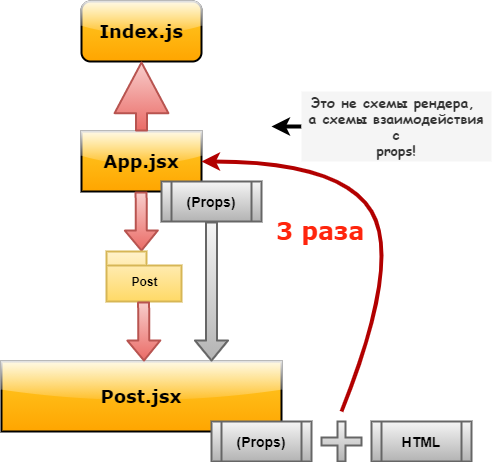

The diagram above was exported from draw.io. Its source (the exported page's mxGraphModel, read from the mxfile embedded in the PNG):
<mxGraphModel dx="1185" dy="638" grid="1" gridSize="10" guides="1" tooltips="1" connect="1" arrows="1" fold="1" page="1" pageScale="1" pageWidth="827" pageHeight="1169" math="0" shadow="0">
  <root>
    <mxCell id="0" />
    <mxCell id="1" parent="0" />
    <mxCell id="bpGoZ9W7iYFmXDBUk-9v-1" value="&lt;font style=&quot;font-size: 18px&quot; face=&quot;Verdana&quot;&gt;&lt;b&gt;Index.js&lt;/b&gt;&lt;/font&gt;" style="rounded=1;whiteSpace=wrap;html=1;strokeWidth=2;fillColor=#ffcd28;gradientColor=#ffa500;shadow=0;sketch=0;glass=1;" vertex="1" parent="1">
      <mxGeometry x="340" y="20" width="120" height="60" as="geometry" />
    </mxCell>
    <mxCell id="bpGoZ9W7iYFmXDBUk-9v-2" value="&lt;font style=&quot;font-size: 18px&quot; face=&quot;Verdana&quot;&gt;&lt;b&gt;App.jsx&lt;/b&gt;&lt;/font&gt;" style="rounded=0;whiteSpace=wrap;html=1;strokeWidth=2;fillColor=#ffcd28;gradientColor=#ffa500;shadow=0;sketch=0;glass=1;" vertex="1" parent="1">
      <mxGeometry x="340" y="150" width="120" height="60" as="geometry" />
    </mxCell>
    <mxCell id="bpGoZ9W7iYFmXDBUk-9v-4" value="" style="shape=flexArrow;endArrow=classic;html=1;strokeWidth=2;gradientColor=#ea6b66;fillColor=#f8cecc;strokeColor=#b85450;entryX=0.5;entryY=1;entryDx=0;entryDy=0;exitX=0.5;exitY=0;exitDx=0;exitDy=0;endWidth=40.833333333333336;endSize=16.225;" edge="1" parent="1" source="bpGoZ9W7iYFmXDBUk-9v-2" target="bpGoZ9W7iYFmXDBUk-9v-1">
      <mxGeometry width="50" height="50" relative="1" as="geometry">
        <mxPoint x="400" y="140" as="sourcePoint" />
        <mxPoint x="480" y="110" as="targetPoint" />
      </mxGeometry>
    </mxCell>
    <mxCell id="bpGoZ9W7iYFmXDBUk-9v-5" value="&lt;font style=&quot;font-size: 18px&quot; face=&quot;Verdana&quot;&gt;&lt;b&gt;Post.jsx&lt;/b&gt;&lt;/font&gt;" style="rounded=0;whiteSpace=wrap;html=1;strokeWidth=2;fillColor=#ffcd28;gradientColor=#ffa500;shadow=0;sketch=0;glass=1;" vertex="1" parent="1">
      <mxGeometry x="260" y="380" width="280" height="70" as="geometry" />
    </mxCell>
    <mxCell id="bpGoZ9W7iYFmXDBUk-9v-6" value="" style="shape=flexArrow;endArrow=classic;html=1;strokeWidth=2;gradientColor=#ea6b66;fillColor=#f8cecc;strokeColor=#b85450;" edge="1" parent="1">
      <mxGeometry width="50" height="50" relative="1" as="geometry">
        <mxPoint x="399.5799999999999" y="210" as="sourcePoint" />
        <mxPoint x="400" y="270" as="targetPoint" />
      </mxGeometry>
    </mxCell>
    <mxCell id="bpGoZ9W7iYFmXDBUk-9v-7" value="&lt;font style=&quot;font-size: 14px&quot;&gt;&lt;b&gt;(Props)&lt;/b&gt;&lt;/font&gt;" style="shape=process;whiteSpace=wrap;html=1;backgroundOutline=1;rounded=0;shadow=0;glass=0;sketch=0;strokeColor=#666666;strokeWidth=2;gradientColor=#b3b3b3;fillColor=#f5f5f5;" vertex="1" parent="1">
      <mxGeometry x="420" y="200" width="100" height="40" as="geometry" />
    </mxCell>
    <mxCell id="bpGoZ9W7iYFmXDBUk-9v-8" value="&lt;font style=&quot;font-size: 14px&quot;&gt;&lt;b&gt;(Props)&lt;/b&gt;&lt;/font&gt;" style="shape=process;whiteSpace=wrap;html=1;backgroundOutline=1;rounded=0;shadow=0;glass=0;sketch=0;strokeColor=#666666;strokeWidth=2;gradientColor=#b3b3b3;fillColor=#f5f5f5;" vertex="1" parent="1">
      <mxGeometry x="470" y="440" width="100" height="40" as="geometry" />
    </mxCell>
    <mxCell id="bpGoZ9W7iYFmXDBUk-9v-10" value="" style="shape=flexArrow;endArrow=classic;html=1;strokeWidth=2;gradientColor=#b3b3b3;fillColor=#f5f5f5;strokeColor=#666666;entryX=0.75;entryY=0;entryDx=0;entryDy=0;" edge="1" parent="1" target="bpGoZ9W7iYFmXDBUk-9v-5">
      <mxGeometry width="50" height="50" relative="1" as="geometry">
        <mxPoint x="469.99999999999994" y="240" as="sourcePoint" />
        <mxPoint x="469.99999999999994" y="310" as="targetPoint" />
      </mxGeometry>
    </mxCell>
    <mxCell id="bpGoZ9W7iYFmXDBUk-9v-11" value="" style="shape=cross;whiteSpace=wrap;html=1;rounded=0;shadow=0;glass=0;sketch=0;strokeColor=#666666;strokeWidth=2;gradientColor=#b3b3b3;fillColor=#f5f5f5;" vertex="1" parent="1">
      <mxGeometry x="580" y="440" width="40" height="40" as="geometry" />
    </mxCell>
    <mxCell id="bpGoZ9W7iYFmXDBUk-9v-12" value="&lt;font style=&quot;font-size: 14px&quot;&gt;&lt;b&gt;HTML&lt;/b&gt;&lt;/font&gt;" style="shape=process;whiteSpace=wrap;html=1;backgroundOutline=1;rounded=0;shadow=0;glass=0;sketch=0;strokeColor=#666666;strokeWidth=2;gradientColor=#b3b3b3;fillColor=#f5f5f5;" vertex="1" parent="1">
      <mxGeometry x="630" y="440" width="100" height="40" as="geometry" />
    </mxCell>
    <mxCell id="bpGoZ9W7iYFmXDBUk-9v-13" value="" style="curved=1;endArrow=classic;html=1;strokeWidth=4;entryX=1;entryY=0.5;entryDx=0;entryDy=0;fillColor=#e51400;strokeColor=#B20000;" edge="1" parent="1" target="bpGoZ9W7iYFmXDBUk-9v-2">
      <mxGeometry width="50" height="50" relative="1" as="geometry">
        <mxPoint x="600" y="430" as="sourcePoint" />
        <mxPoint x="660" y="290" as="targetPoint" />
        <Array as="points">
          <mxPoint x="660" y="280" />
          <mxPoint x="600" y="180" />
        </Array>
      </mxGeometry>
    </mxCell>
    <mxCell id="bpGoZ9W7iYFmXDBUk-9v-14" value="&lt;h1&gt;&lt;font color=&quot;#ff250d&quot; face=&quot;Verdana&quot;&gt;3 раза&lt;/font&gt;&lt;/h1&gt;" style="text;html=1;spacing=5;spacingTop=-20;whiteSpace=wrap;overflow=hidden;rounded=0;shadow=0;glass=0;sketch=0;" vertex="1" parent="1">
      <mxGeometry x="530" y="230" width="100" height="50" as="geometry" />
    </mxCell>
    <mxCell id="bpGoZ9W7iYFmXDBUk-9v-18" value="Post" style="shape=folder;fontStyle=1;spacingTop=10;tabWidth=40;tabHeight=14;tabPosition=left;html=1;rounded=0;shadow=0;glass=0;sketch=0;strokeColor=#d6b656;strokeWidth=2;gradientColor=#ffd966;fillColor=#fff2cc;" vertex="1" parent="1">
      <mxGeometry x="365" y="270" width="75" height="50" as="geometry" />
    </mxCell>
    <mxCell id="bpGoZ9W7iYFmXDBUk-9v-19" value="" style="shape=flexArrow;endArrow=classic;html=1;strokeWidth=2;gradientColor=#ea6b66;fillColor=#f8cecc;strokeColor=#b85450;" edge="1" parent="1">
      <mxGeometry width="50" height="50" relative="1" as="geometry">
        <mxPoint x="402.0799999999999" y="320" as="sourcePoint" />
        <mxPoint x="402.5" y="380" as="targetPoint" />
      </mxGeometry>
    </mxCell>
    <mxCell id="bpGoZ9W7iYFmXDBUk-9v-26" style="edgeStyle=orthogonalEdgeStyle;rounded=0;orthogonalLoop=1;jettySize=auto;html=1;exitX=0;exitY=0.5;exitDx=0;exitDy=0;strokeWidth=4;" edge="1" parent="1" source="bpGoZ9W7iYFmXDBUk-9v-20">
      <mxGeometry relative="1" as="geometry">
        <mxPoint x="530" y="145.33333333333337" as="targetPoint" />
      </mxGeometry>
    </mxCell>
    <mxCell id="bpGoZ9W7iYFmXDBUk-9v-20" value="&lt;div style=&quot;font-size: 14px&quot;&gt;&lt;span&gt;&lt;font style=&quot;font-size: 14px&quot; face=&quot;Comic Sans MS&quot;&gt;&lt;b&gt;Это не схемы рендера,&amp;nbsp;&lt;/b&gt;&lt;/font&gt;&lt;/span&gt;&lt;/div&gt;&lt;font style=&quot;font-size: 14px&quot; face=&quot;Comic Sans MS&quot;&gt;&lt;b&gt;&lt;div&gt;&lt;span&gt;а схемы взаимодействия с&lt;/span&gt;&lt;/div&gt;&lt;div&gt;props!&lt;/div&gt;&lt;/b&gt;&lt;/font&gt;" style="text;html=1;align=center;verticalAlign=middle;whiteSpace=wrap;rounded=0;shadow=0;glass=0;sketch=0;strokeWidth=2;fillColor=#f5f5f5;fontColor=#333333;" vertex="1" parent="1">
      <mxGeometry x="560" y="110" width="190" height="70" as="geometry" />
    </mxCell>
  </root>
</mxGraphModel>